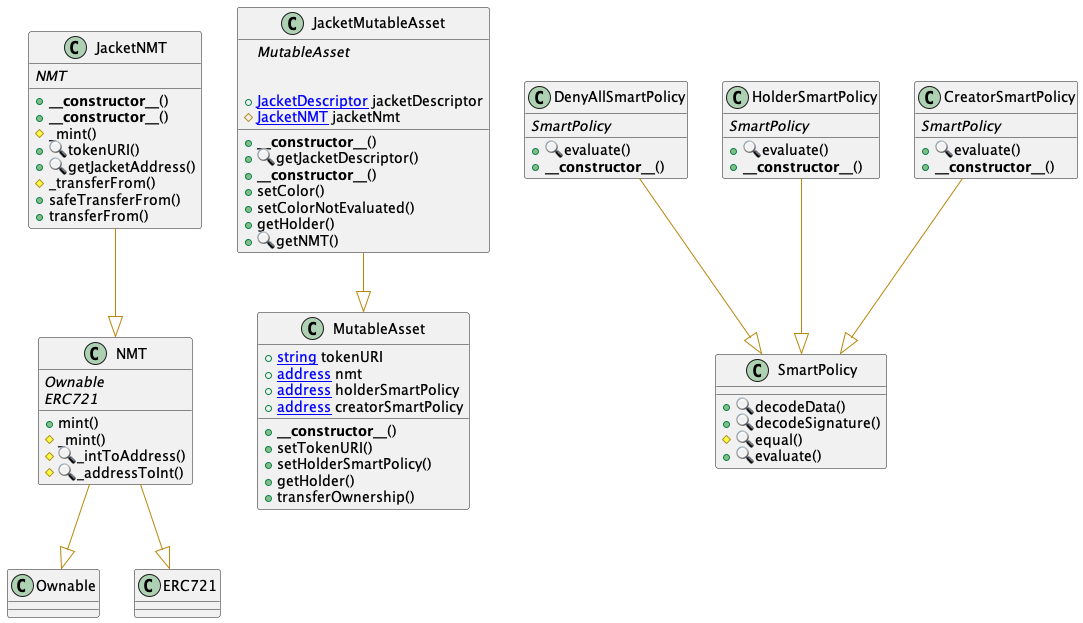

The diagram above was rendered by PlantUML. Its source (embedded in the PNG):
@startuml
' -- generated by: https://marketplace.visualstudio.com/items?itemName=tintinweb.solidity-visual-auditor
'
' -- for auto-render install: https://marketplace.visualstudio.com/items?itemName=jebbs.plantuml
' -- options --

allowmixing

' -- classes --



class JacketNMT {
    ' -- inheritance --
	{abstract}NMT

    ' -- usingFor --

    ' -- vars --

    ' -- methods --
	+**__constructor__**()
	+**__constructor__**()
	#_mint()
	+🔍tokenURI()
	+🔍getJacketAddress()
	#_transferFrom()
	+safeTransferFrom()
	+transferFrom()

}
 JacketNMT --[#DarkGoldenRod]|> NMT
class NMT {
    ' -- inheritance --
	{abstract}Ownable
	{abstract}ERC721

    ' -- usingFor --

    ' -- vars --

    ' -- methods --
	+mint()
	#_mint()
	#🔍_intToAddress()
	#🔍_addressToInt()

}
' -- inheritance / usingFor --
NMT --[#DarkGoldenRod]|> Ownable
NMT --[#DarkGoldenRod]|> ERC721


class JacketMutableAsset {
    ' -- inheritance --
	{abstract}MutableAsset

    ' -- usingFor --

    ' -- vars --
	+[[JacketDescriptor]] jacketDescriptor
	#[[JacketNMT]] jacketNmt

    ' -- methods --
	+**__constructor__**()
	+🔍getJacketDescriptor()
	+**__constructor__**()
	+setColor()
	+setColorNotEvaluated()
	+getHolder()
	+🔍getNMT()

}
' -- inheritance / usingFor --
JacketMutableAsset --[#DarkGoldenRod]|> MutableAsset



class MutableAsset {
    ' -- inheritance --

    ' -- usingFor --

    ' -- vars --
	+[[string]] tokenURI
	+[[address]] nmt
	+[[address]] holderSmartPolicy
	+[[address]] creatorSmartPolicy

    ' -- methods --
	+**__constructor__**()
	+setTokenURI()
	+setHolderSmartPolicy()
	+getHolder()
	+transferOwnership()

}

class DenyAllSmartPolicy {
    ' -- inheritance --
	{abstract}SmartPolicy

    ' -- usingFor --

    ' -- vars --

    ' -- methods --
	+🔍evaluate()
	+**__constructor__**()

}
' -- inheritance / usingFor --
DenyAllSmartPolicy --[#DarkGoldenRod]|> SmartPolicy

class HolderSmartPolicy {
    ' -- inheritance --
	{abstract}SmartPolicy

    ' -- usingFor --

    ' -- vars --

    ' -- methods --
	+🔍evaluate()
	+**__constructor__**()

}
' -- inheritance / usingFor --
HolderSmartPolicy --[#DarkGoldenRod]|> SmartPolicy

class CreatorSmartPolicy {
    ' -- inheritance --
	{abstract}SmartPolicy

    ' -- usingFor --

    ' -- vars --

    ' -- methods --
	+🔍evaluate()
	+**__constructor__**()

}
' -- inheritance / usingFor --
CreatorSmartPolicy --[#DarkGoldenRod]|> SmartPolicy

class SmartPolicy {
    ' -- inheritance --

    ' -- usingFor --

    ' -- vars --

    ' -- methods --
	+🔍decodeData()
	+🔍decodeSignature()
	#🔍equal()
	+🔍evaluate()

}

@enduml